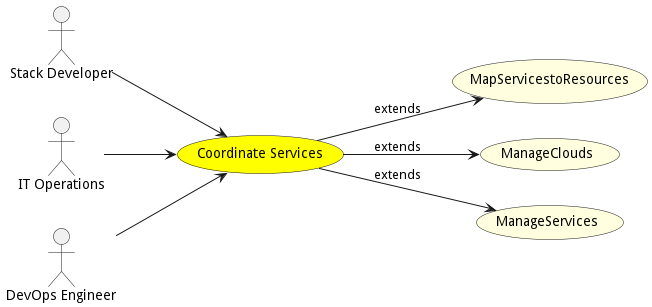

The diagram above was rendered by PlantUML. Its source (embedded in the PNG):
@startuml


left to right direction

usecase "Coordinate Services" as CoordinateServices #yellow

Actor "Stack Developer" as StackDeveloper

StackDeveloper --> CoordinateServices

Actor "IT Operations" as ITOperations

ITOperations --> CoordinateServices

Actor "DevOps Engineer" as DevOpsEngineer

DevOpsEngineer --> CoordinateServices







usecase "MapServicestoResources" as MapServicestoResources #lightyellow

CoordinateServices --> MapServicestoResources : extends

usecase "ManageClouds" as ManageClouds #lightyellow

CoordinateServices --> ManageClouds : extends

usecase "ManageServices" as ManageServices #lightyellow

CoordinateServices --> ManageServices : extends





@enduml